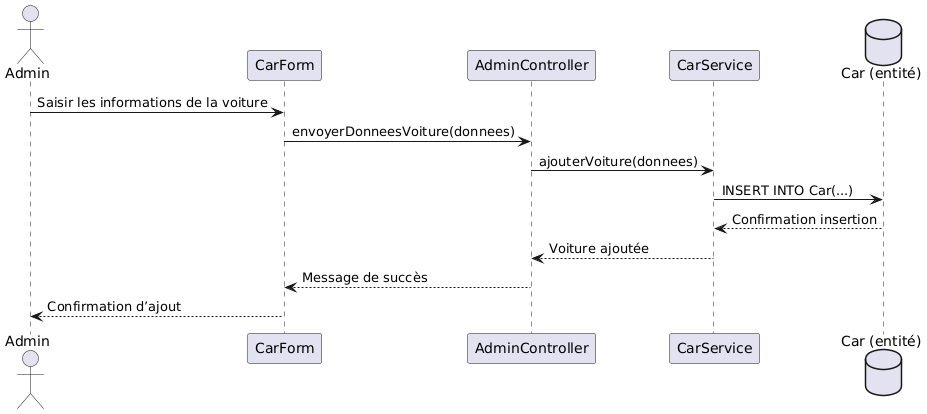

The diagram above was rendered by PlantUML. Its source (embedded in the PNG):
@startuml
actor Admin
participant "CarForm" as CarForm
participant "AdminController" as CarController
participant "CarService" as CarService
database "Car (entité)" as CarEntity

Admin -> CarForm : Saisir les informations de la voiture
CarForm -> CarController : envoyerDonneesVoiture(donnees)
CarController -> CarService : ajouterVoiture(donnees)
CarService -> CarEntity : INSERT INTO Car(...)
CarEntity --> CarService : Confirmation insertion
CarService --> CarController : Voiture ajoutée
CarController --> CarForm : Message de succès
CarForm --> Admin : Confirmation d’ajout
@enduml